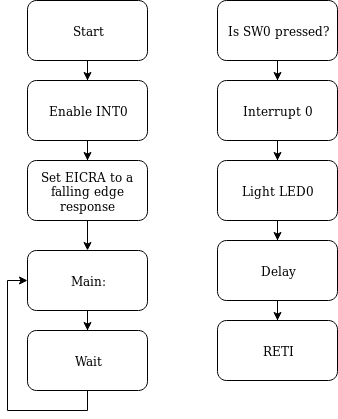

The diagram above was exported from draw.io. Its source (the exported page's mxGraphModel, read from the mxfile embedded in the PNG):
<mxGraphModel dx="1392" dy="831" grid="1" gridSize="10" guides="1" tooltips="1" connect="1" arrows="1" fold="1" page="1" pageScale="1" pageWidth="1169" pageHeight="827" background="#ffffff" math="0" shadow="0">
  <root>
    <mxCell id="0" />
    <mxCell id="1" parent="0" />
    <mxCell id="soX8Pi4HnsPNp8HlFEel-68" value="" style="edgeStyle=orthogonalEdgeStyle;rounded=0;orthogonalLoop=1;jettySize=auto;html=1;" edge="1" parent="1" source="soX8Pi4HnsPNp8HlFEel-55" target="soX8Pi4HnsPNp8HlFEel-56">
      <mxGeometry relative="1" as="geometry" />
    </mxCell>
    <mxCell id="soX8Pi4HnsPNp8HlFEel-55" value="Start" style="rounded=1;whiteSpace=wrap;html=1;" vertex="1" parent="1">
      <mxGeometry x="510" y="60" width="120" height="60" as="geometry" />
    </mxCell>
    <mxCell id="soX8Pi4HnsPNp8HlFEel-69" value="" style="edgeStyle=orthogonalEdgeStyle;rounded=0;orthogonalLoop=1;jettySize=auto;html=1;" edge="1" parent="1" source="soX8Pi4HnsPNp8HlFEel-56" target="soX8Pi4HnsPNp8HlFEel-57">
      <mxGeometry relative="1" as="geometry" />
    </mxCell>
    <mxCell id="soX8Pi4HnsPNp8HlFEel-56" value="Enable INT0" style="rounded=1;whiteSpace=wrap;html=1;" vertex="1" parent="1">
      <mxGeometry x="510" y="140" width="120" height="60" as="geometry" />
    </mxCell>
    <mxCell id="soX8Pi4HnsPNp8HlFEel-78" value="" style="edgeStyle=orthogonalEdgeStyle;rounded=0;orthogonalLoop=1;jettySize=auto;html=1;" edge="1" parent="1" source="soX8Pi4HnsPNp8HlFEel-57" target="soX8Pi4HnsPNp8HlFEel-75">
      <mxGeometry relative="1" as="geometry" />
    </mxCell>
    <mxCell id="soX8Pi4HnsPNp8HlFEel-57" value="Set EICRA to a falling edge response" style="rounded=1;whiteSpace=wrap;html=1;" vertex="1" parent="1">
      <mxGeometry x="510" y="220" width="120" height="60" as="geometry" />
    </mxCell>
    <mxCell id="soX8Pi4HnsPNp8HlFEel-71" value="" style="edgeStyle=orthogonalEdgeStyle;rounded=0;orthogonalLoop=1;jettySize=auto;html=1;" edge="1" parent="1" source="soX8Pi4HnsPNp8HlFEel-61" target="soX8Pi4HnsPNp8HlFEel-63">
      <mxGeometry relative="1" as="geometry" />
    </mxCell>
    <mxCell id="soX8Pi4HnsPNp8HlFEel-61" value="Is SW0 pressed?" style="rounded=1;whiteSpace=wrap;html=1;" vertex="1" parent="1">
      <mxGeometry x="700" y="60" width="120" height="60" as="geometry" />
    </mxCell>
    <mxCell id="soX8Pi4HnsPNp8HlFEel-72" value="" style="edgeStyle=orthogonalEdgeStyle;rounded=0;orthogonalLoop=1;jettySize=auto;html=1;" edge="1" parent="1" source="soX8Pi4HnsPNp8HlFEel-63" target="soX8Pi4HnsPNp8HlFEel-64">
      <mxGeometry relative="1" as="geometry" />
    </mxCell>
    <mxCell id="soX8Pi4HnsPNp8HlFEel-63" value="Interrupt 0" style="rounded=1;whiteSpace=wrap;html=1;" vertex="1" parent="1">
      <mxGeometry x="700" y="140" width="120" height="60" as="geometry" />
    </mxCell>
    <mxCell id="soX8Pi4HnsPNp8HlFEel-73" value="" style="edgeStyle=orthogonalEdgeStyle;rounded=0;orthogonalLoop=1;jettySize=auto;html=1;" edge="1" parent="1" source="soX8Pi4HnsPNp8HlFEel-64" target="soX8Pi4HnsPNp8HlFEel-65">
      <mxGeometry relative="1" as="geometry" />
    </mxCell>
    <mxCell id="soX8Pi4HnsPNp8HlFEel-64" value="Light LED0" style="rounded=1;whiteSpace=wrap;html=1;" vertex="1" parent="1">
      <mxGeometry x="700" y="220" width="120" height="60" as="geometry" />
    </mxCell>
    <mxCell id="soX8Pi4HnsPNp8HlFEel-74" value="" style="edgeStyle=orthogonalEdgeStyle;rounded=0;orthogonalLoop=1;jettySize=auto;html=1;" edge="1" parent="1" source="soX8Pi4HnsPNp8HlFEel-65" target="soX8Pi4HnsPNp8HlFEel-67">
      <mxGeometry relative="1" as="geometry" />
    </mxCell>
    <mxCell id="soX8Pi4HnsPNp8HlFEel-65" value="Delay" style="rounded=1;whiteSpace=wrap;html=1;" vertex="1" parent="1">
      <mxGeometry x="700" y="300" width="120" height="60" as="geometry" />
    </mxCell>
    <mxCell id="soX8Pi4HnsPNp8HlFEel-67" value="RETI" style="rounded=1;whiteSpace=wrap;html=1;" vertex="1" parent="1">
      <mxGeometry x="700" y="380" width="120" height="60" as="geometry" />
    </mxCell>
    <mxCell id="soX8Pi4HnsPNp8HlFEel-79" value="" style="edgeStyle=orthogonalEdgeStyle;rounded=0;orthogonalLoop=1;jettySize=auto;html=1;" edge="1" parent="1" source="soX8Pi4HnsPNp8HlFEel-75" target="soX8Pi4HnsPNp8HlFEel-76">
      <mxGeometry relative="1" as="geometry" />
    </mxCell>
    <mxCell id="soX8Pi4HnsPNp8HlFEel-75" value="Main:" style="rounded=1;whiteSpace=wrap;html=1;" vertex="1" parent="1">
      <mxGeometry x="510" y="310" width="120" height="60" as="geometry" />
    </mxCell>
    <mxCell id="soX8Pi4HnsPNp8HlFEel-77" style="edgeStyle=orthogonalEdgeStyle;rounded=0;orthogonalLoop=1;jettySize=auto;html=1;entryX=0;entryY=0.5;entryDx=0;entryDy=0;" edge="1" parent="1" source="soX8Pi4HnsPNp8HlFEel-76" target="soX8Pi4HnsPNp8HlFEel-75">
      <mxGeometry relative="1" as="geometry">
        <Array as="points">
          <mxPoint x="570" y="470" />
          <mxPoint x="490" y="470" />
          <mxPoint x="490" y="340" />
        </Array>
      </mxGeometry>
    </mxCell>
    <mxCell id="soX8Pi4HnsPNp8HlFEel-76" value="Wait" style="rounded=1;whiteSpace=wrap;html=1;" vertex="1" parent="1">
      <mxGeometry x="510" y="390" width="120" height="60" as="geometry" />
    </mxCell>
  </root>
</mxGraphModel>